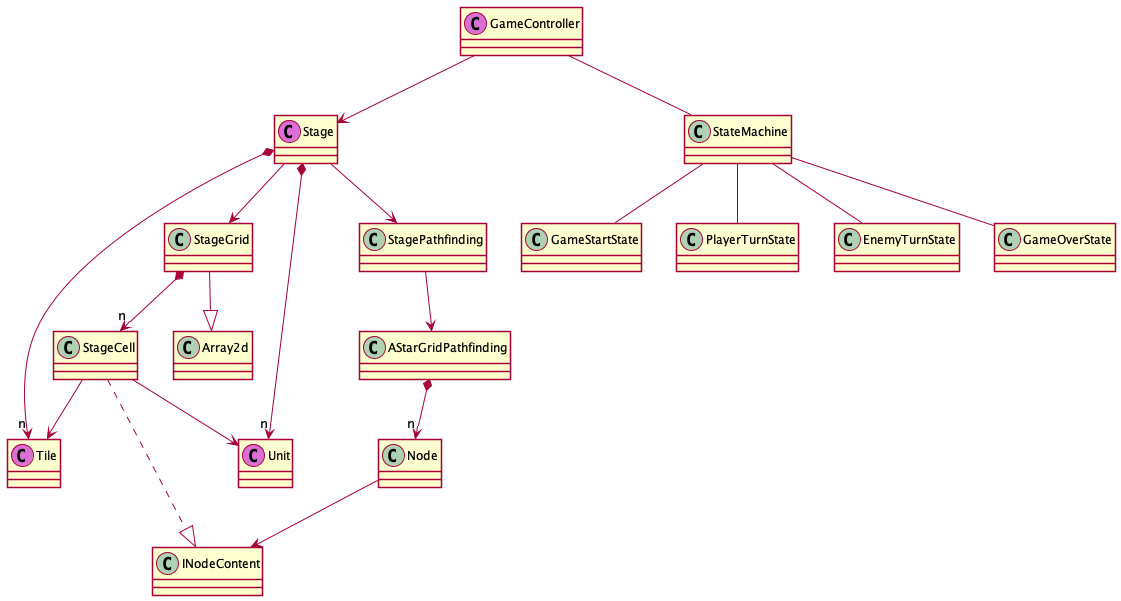

The diagram above was rendered by PlantUML. Its source (embedded in the PNG):
@startuml class-overview
skinparam shadowing false
class GameController << (C,orchid) >>
class Stage << (C,orchid) >>
class Tile << (C,orchid) >>
class Unit << (C,orchid) >>
GameController -- StateMachine
'StateMachine *- "n" State
StateMachine -- GameStartState
StateMachine -- PlayerTurnState
StateMachine -- EnemyTurnState
StateMachine -- GameOverState
GameController --> Stage
Stage *--> "n" Unit
Stage --> StageGrid
StageGrid --|> Array2d
Stage *--> "n" Tile
StageGrid *--> "n" StageCell
StageCell ..|> INodeContent
StageCell --> Tile
StageCell --> Unit
Stage --> StagePathfinding
StagePathfinding --> AStarGridPathfinding
AStarGridPathfinding *--> "n" AStarGridPathfinding.Node
AStarGridPathfinding.Node --> INodeContent
@enduml